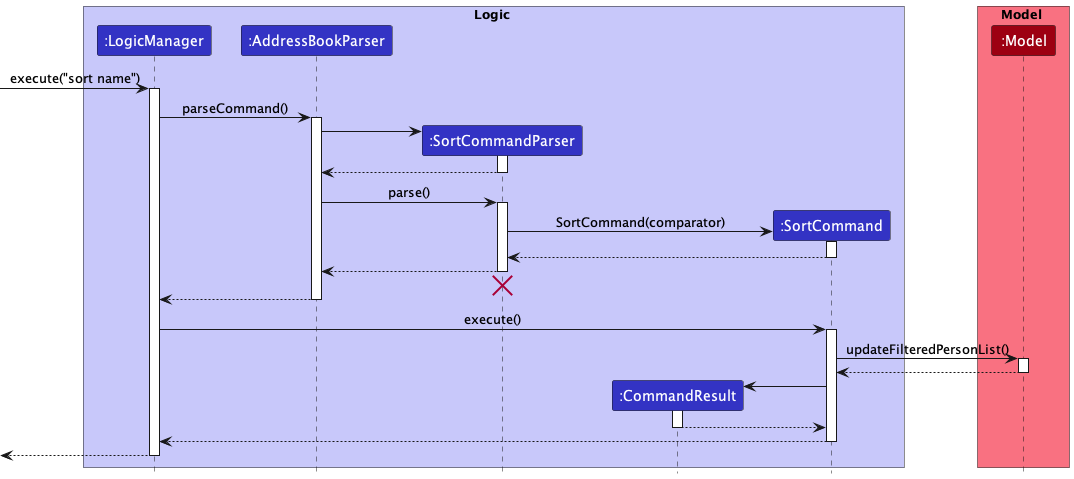

The diagram above was rendered by PlantUML. Its source (embedded in the PNG):
@startuml
!include style.puml

box Logic LOGIC_COLOR_T1
participant ":LogicManager" as LogicManager LOGIC_COLOR
participant ":AddressBookParser" as AddressBookParser LOGIC_COLOR
participant ":SortCommandParser" as SortCommandParser LOGIC_COLOR
participant ":CommandResult" as CommandResult LOGIC_COLOR
participant ":SortCommand" as SortCommand LOGIC_COLOR
end box

box Model MODEL_COLOR_T1
participant ":Model" as Model MODEL_COLOR
end box

[-> LogicManager : execute("sort name")
activate LogicManager

LogicManager -> AddressBookParser : parseCommand()
activate AddressBookParser

create SortCommandParser
AddressBookParser -> SortCommandParser
activate SortCommandParser

SortCommandParser --> AddressBookParser
deactivate SortCommandParser

AddressBookParser -> SortCommandParser : parse()
activate SortCommandParser

create SortCommand
SortCommandParser -> SortCommand : SortCommand(comparator)
activate SortCommand

SortCommand --> SortCommandParser
deactivate SortCommand

SortCommandParser --> AddressBookParser
deactivate SortCommandParser
'Hidden arrow to position the destroy marker below the end of the activation bar.
SortCommandParser -[hidden]-> AddressBookParser
destroy SortCommandParser

AddressBookParser --> LogicManager
deactivate AddressBookParser

LogicManager -> SortCommand : execute()
activate SortCommand

SortCommand -> Model : updateFilteredPersonList()
activate Model

Model --> SortCommand
deactivate Model

create CommandResult
SortCommand -> CommandResult
activate CommandResult

CommandResult --> SortCommand
deactivate CommandResult

SortCommand --> LogicManager
deactivate SortCommand

[<--LogicManager
deactivate LogicManager
@enduml